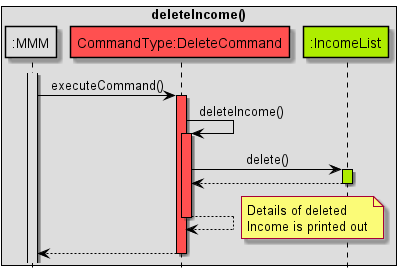

The diagram above was rendered by PlantUML. Its source (embedded in the PNG):
@startuml
!include Style.puml

hide footbox
skinparam sequenceMessageAlign center

skinparam sequence {
ArrowColor black
participantBorderColor black
LifelineBorderColor black
boxBorderColor black
}

box deleteIncome()
participant ":MMM" as MMM MMM_COLOUR
participant "CommandType:DeleteCommand" as C COMMANDS_COLOUR
participant ":IncomeList" as IL DATA_COLOUR
end box

activate MMM MMM_COLOUR
MMM -> C: executeCommand()
activate C COMMANDS_COLOUR

C -> C: deleteIncome()
activate C COMMANDS_COLOUR

C -> IL: delete()
activate IL DATA_COLOUR
IL --> C
deactivate IL

C --> C

note right
Details of deleted
Income is printed out
end note

deactivate C

C --> MMM
deactivate C

@enduml